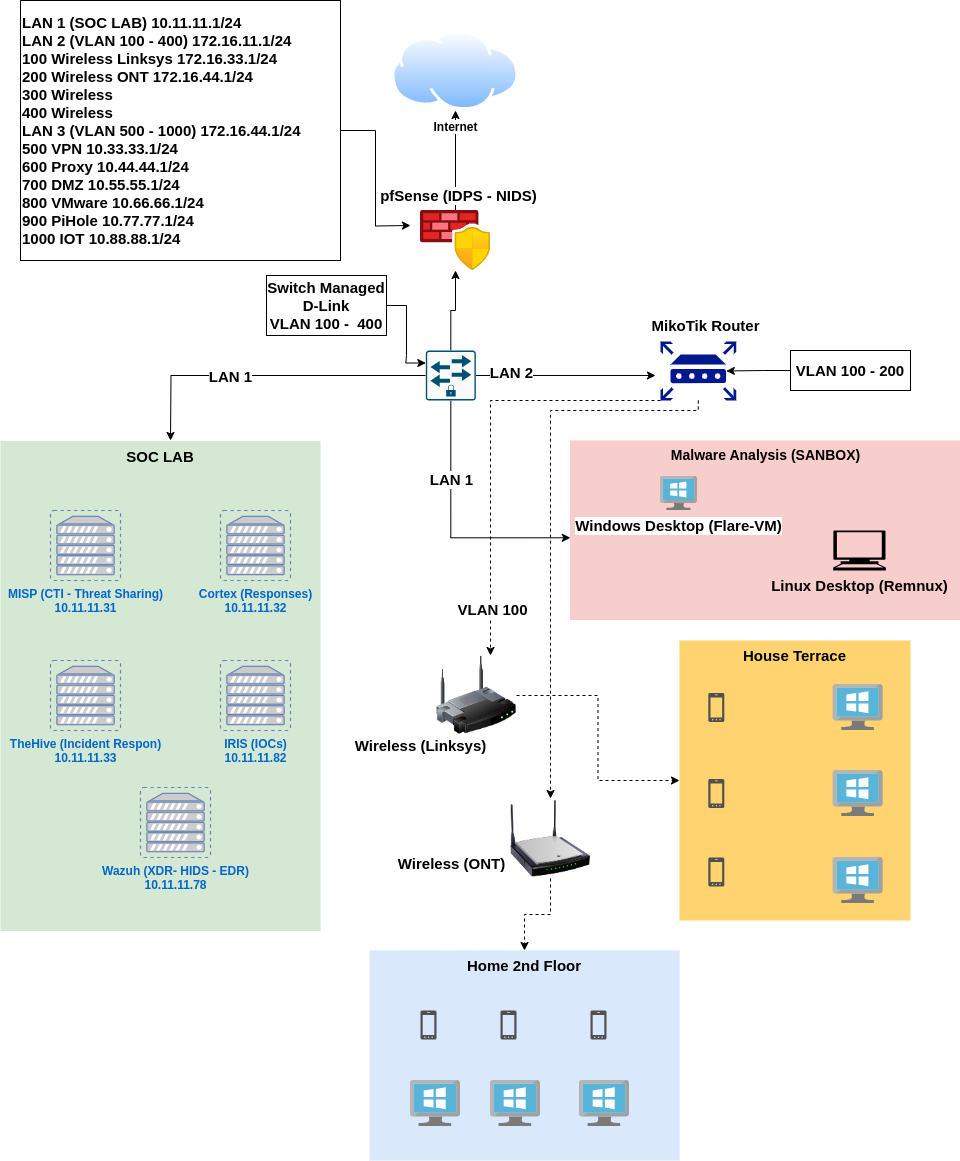

The diagram above was exported from draw.io. Its source (the exported page's mxGraphModel, read from the mxfile embedded in the PNG):
<mxGraphModel dx="1804" dy="536" grid="1" gridSize="10" guides="1" tooltips="1" connect="1" arrows="1" fold="1" page="1" pageScale="1" pageWidth="850" pageHeight="1100" math="0" shadow="0">
  <root>
    <mxCell id="0" />
    <mxCell id="1" parent="0" />
    <mxCell id="1iogXAjVUpHUyYjj1ZbF-4" style="edgeStyle=orthogonalEdgeStyle;rounded=0;orthogonalLoop=1;jettySize=auto;html=1;" edge="1" parent="1" source="M49enMdxi8nmsOSQXk1d-6" target="M49enMdxi8nmsOSQXk1d-7">
      <mxGeometry relative="1" as="geometry" />
    </mxCell>
    <mxCell id="1iogXAjVUpHUyYjj1ZbF-52" value="&lt;font style=&quot;font-size: 15px;&quot;&gt;&lt;b&gt;pfSense (IDPS - NIDS)&lt;/b&gt;&lt;/font&gt;" style="edgeLabel;html=1;align=center;verticalAlign=middle;resizable=0;points=[];" vertex="1" connectable="0" parent="1iogXAjVUpHUyYjj1ZbF-4">
      <mxGeometry x="-0.6849" y="-2" relative="1" as="geometry">
        <mxPoint as="offset" />
      </mxGeometry>
    </mxCell>
    <mxCell id="M49enMdxi8nmsOSQXk1d-6" value="" style="image;aspect=fixed;html=1;points=[];align=center;fontSize=12;image=img/lib/azure2/networking/Azure_Firewall_Manager.svg;fontStyle=1" vertex="1" parent="1">
      <mxGeometry x="410" y="260" width="70" height="60" as="geometry" />
    </mxCell>
    <mxCell id="M49enMdxi8nmsOSQXk1d-7" value="&lt;b&gt;Internet&lt;/b&gt;" style="image;aspect=fixed;perimeter=ellipsePerimeter;html=1;align=center;shadow=0;dashed=0;spacingTop=3;image=img/lib/active_directory/internet_cloud.svg;" vertex="1" parent="1">
      <mxGeometry x="381.51" y="80" width="126.99" height="80" as="geometry" />
    </mxCell>
    <mxCell id="1iogXAjVUpHUyYjj1ZbF-10" style="edgeStyle=orthogonalEdgeStyle;rounded=0;orthogonalLoop=1;jettySize=auto;html=1;" edge="1" parent="1" source="M49enMdxi8nmsOSQXk1d-9" target="M49enMdxi8nmsOSQXk1d-6">
      <mxGeometry relative="1" as="geometry" />
    </mxCell>
    <mxCell id="1iogXAjVUpHUyYjj1ZbF-11" style="edgeStyle=orthogonalEdgeStyle;rounded=0;orthogonalLoop=1;jettySize=auto;html=1;entryX=-0.066;entryY=0.576;entryDx=0;entryDy=0;entryPerimeter=0;" edge="1" parent="1" source="M49enMdxi8nmsOSQXk1d-9" target="M49enMdxi8nmsOSQXk1d-10">
      <mxGeometry relative="1" as="geometry" />
    </mxCell>
    <mxCell id="1iogXAjVUpHUyYjj1ZbF-60" value="&lt;b&gt;&lt;font style=&quot;font-size: 15px;&quot;&gt;LAN 2&lt;/font&gt;&lt;/b&gt;" style="edgeLabel;html=1;align=center;verticalAlign=middle;resizable=0;points=[];" vertex="1" connectable="0" parent="1iogXAjVUpHUyYjj1ZbF-11">
      <mxGeometry x="-0.6154" y="3" relative="1" as="geometry">
        <mxPoint as="offset" />
      </mxGeometry>
    </mxCell>
    <mxCell id="1iogXAjVUpHUyYjj1ZbF-40" style="edgeStyle=orthogonalEdgeStyle;rounded=0;orthogonalLoop=1;jettySize=auto;html=1;exitX=0.5;exitY=1;exitDx=0;exitDy=0;exitPerimeter=0;entryX=0.001;entryY=0.542;entryDx=0;entryDy=0;entryPerimeter=0;" edge="1" parent="1" source="M49enMdxi8nmsOSQXk1d-9" target="1iogXAjVUpHUyYjj1ZbF-1">
      <mxGeometry relative="1" as="geometry">
        <mxPoint x="433.0799999999999" y="490" as="sourcePoint" />
        <mxPoint x="527" y="600" as="targetPoint" />
      </mxGeometry>
    </mxCell>
    <mxCell id="1iogXAjVUpHUyYjj1ZbF-43" value="&lt;b&gt;&lt;font style=&quot;font-size: 15px;&quot;&gt;LAN 1&lt;/font&gt;&lt;/b&gt;" style="edgeLabel;html=1;align=center;verticalAlign=middle;resizable=0;points=[];" vertex="1" connectable="0" parent="1iogXAjVUpHUyYjj1ZbF-40">
      <mxGeometry x="-0.3887" relative="1" as="geometry">
        <mxPoint as="offset" />
      </mxGeometry>
    </mxCell>
    <mxCell id="1iogXAjVUpHUyYjj1ZbF-57" style="edgeStyle=orthogonalEdgeStyle;rounded=0;orthogonalLoop=1;jettySize=auto;html=1;" edge="1" parent="1" source="M49enMdxi8nmsOSQXk1d-9">
      <mxGeometry relative="1" as="geometry">
        <mxPoint x="160" y="490" as="targetPoint" />
      </mxGeometry>
    </mxCell>
    <mxCell id="1iogXAjVUpHUyYjj1ZbF-59" value="&lt;b&gt;&lt;font style=&quot;font-size: 15px;&quot;&gt;LAN 1&lt;/font&gt;&lt;/b&gt;" style="edgeLabel;html=1;align=center;verticalAlign=middle;resizable=0;points=[];" vertex="1" connectable="0" parent="1iogXAjVUpHUyYjj1ZbF-57">
      <mxGeometry x="0.2276" relative="1" as="geometry">
        <mxPoint as="offset" />
      </mxGeometry>
    </mxCell>
    <mxCell id="M49enMdxi8nmsOSQXk1d-9" value="" style="sketch=0;points=[[0.015,0.015,0],[0.985,0.015,0],[0.985,0.985,0],[0.015,0.985,0],[0.25,0,0],[0.5,0,0],[0.75,0,0],[1,0.25,0],[1,0.5,0],[1,0.75,0],[0.75,1,0],[0.5,1,0],[0.25,1,0],[0,0.75,0],[0,0.5,0],[0,0.25,0]];verticalLabelPosition=bottom;html=1;verticalAlign=top;aspect=fixed;align=center;pointerEvents=1;shape=mxgraph.cisco19.rect;prIcon=secure_switch;fillColor=#FAFAFA;strokeColor=#005073;" vertex="1" parent="1">
      <mxGeometry x="415.32" y="400" width="50" height="50" as="geometry" />
    </mxCell>
    <mxCell id="1iogXAjVUpHUyYjj1ZbF-28" style="edgeStyle=orthogonalEdgeStyle;rounded=0;orthogonalLoop=1;jettySize=auto;html=1;fontStyle=0;dashed=1;" edge="1" parent="1" source="M49enMdxi8nmsOSQXk1d-10" target="bCkncfZ4FyMTsmhe4236-8">
      <mxGeometry relative="1" as="geometry">
        <Array as="points">
          <mxPoint x="668" y="450" />
          <mxPoint x="480" y="450" />
        </Array>
      </mxGeometry>
    </mxCell>
    <mxCell id="1iogXAjVUpHUyYjj1ZbF-35" value="&lt;b&gt;&lt;font style=&quot;font-size: 15px;&quot;&gt;VLAN 100&lt;/font&gt;&lt;/b&gt;" style="edgeLabel;html=1;align=center;verticalAlign=middle;resizable=0;points=[];" vertex="1" connectable="0" parent="1iogXAjVUpHUyYjj1ZbF-28">
      <mxGeometry x="0.7752" y="1" relative="1" as="geometry">
        <mxPoint y="1" as="offset" />
      </mxGeometry>
    </mxCell>
    <mxCell id="A7XerUsHSpU5914AMxyM-9" style="edgeStyle=orthogonalEdgeStyle;rounded=0;orthogonalLoop=1;jettySize=auto;html=1;dashed=1;" edge="1" parent="1" source="M49enMdxi8nmsOSQXk1d-10" target="1iogXAjVUpHUyYjj1ZbF-55">
      <mxGeometry relative="1" as="geometry">
        <Array as="points">
          <mxPoint x="688" y="460" />
          <mxPoint x="540" y="460" />
        </Array>
      </mxGeometry>
    </mxCell>
    <mxCell id="M49enMdxi8nmsOSQXk1d-10" value="" style="sketch=0;aspect=fixed;pointerEvents=1;shadow=0;dashed=0;html=1;strokeColor=none;labelPosition=center;verticalLabelPosition=bottom;verticalAlign=top;align=center;fillColor=#00188D;shape=mxgraph.mscae.enterprise.router" vertex="1" parent="1">
      <mxGeometry x="650" y="391" width="75.64" height="59" as="geometry" />
    </mxCell>
    <mxCell id="7cRGGKOAlPFQUziEnpxx-8" value="&lt;b&gt;&lt;font style=&quot;font-size: 15px;&quot;&gt;MikoTik Router&lt;/font&gt;&lt;/b&gt;" style="text;html=1;align=center;verticalAlign=middle;resizable=0;points=[];autosize=1;strokeColor=none;fillColor=none;" vertex="1" parent="1">
      <mxGeometry x="630" y="360" width="130" height="30" as="geometry" />
    </mxCell>
    <mxCell id="1QJvff3Xz-9HEbm2QiTb-1" value="&lt;b&gt;&lt;font style=&quot;font-size: 15px;&quot;&gt;SOC LAB&lt;/font&gt;&lt;/b&gt;" style="whiteSpace=wrap;html=1;fillColor=#d5e8d4;fontSize=14;strokeColor=none;verticalAlign=top;" vertex="1" parent="1">
      <mxGeometry x="-10" y="490.5" width="320" height="490" as="geometry" />
    </mxCell>
    <mxCell id="9IcIuBN59OnaZVzEiaLI-4" value="&lt;b&gt;TheHive (Incident Respon)&lt;br&gt;10.11.11.33&lt;/b&gt;" style="fontColor=#0066CC;verticalAlign=top;verticalLabelPosition=bottom;labelPosition=center;align=center;html=1;outlineConnect=0;fillColor=#CCCCCC;strokeColor=#6881B3;gradientColor=none;gradientDirection=north;strokeWidth=2;shape=mxgraph.networks.virtual_server;" vertex="1" parent="1">
      <mxGeometry x="40" y="710" width="70" height="70" as="geometry" />
    </mxCell>
    <mxCell id="9IcIuBN59OnaZVzEiaLI-5" value="&lt;b&gt;MISP (CTI - Threat Sharing)&lt;br&gt;10.11.11.31&lt;/b&gt;" style="fontColor=#0066CC;verticalAlign=top;verticalLabelPosition=bottom;labelPosition=center;align=center;html=1;outlineConnect=0;fillColor=#CCCCCC;strokeColor=#6881B3;gradientColor=none;gradientDirection=north;strokeWidth=2;shape=mxgraph.networks.virtual_server;fontStyle=0" vertex="1" parent="1">
      <mxGeometry x="40" y="560" width="70" height="70" as="geometry" />
    </mxCell>
    <mxCell id="9IcIuBN59OnaZVzEiaLI-6" value="&lt;b&gt;Wazuh (XDR- HIDS - EDR)&lt;br&gt;10.11.11.78&lt;/b&gt;" style="fontColor=#0066CC;verticalAlign=top;verticalLabelPosition=bottom;labelPosition=center;align=center;html=1;outlineConnect=0;fillColor=#CCCCCC;strokeColor=#6881B3;gradientColor=none;gradientDirection=north;strokeWidth=2;shape=mxgraph.networks.virtual_server;" vertex="1" parent="1">
      <mxGeometry x="130" y="837" width="70" height="70" as="geometry" />
    </mxCell>
    <mxCell id="9IcIuBN59OnaZVzEiaLI-7" value="&lt;b&gt;IRIS (IOCs)&lt;br&gt;10.11.11.82&lt;/b&gt;" style="fontColor=#0066CC;verticalAlign=top;verticalLabelPosition=bottom;labelPosition=center;align=center;html=1;outlineConnect=0;fillColor=#CCCCCC;strokeColor=#6881B3;gradientColor=none;gradientDirection=north;strokeWidth=2;shape=mxgraph.networks.virtual_server;" vertex="1" parent="1">
      <mxGeometry x="210" y="710" width="70" height="70" as="geometry" />
    </mxCell>
    <mxCell id="9IcIuBN59OnaZVzEiaLI-2" value="&lt;b&gt;Cortex (Responses)&lt;br&gt;10.11.11.32&lt;/b&gt;" style="fontColor=#0066CC;verticalAlign=top;verticalLabelPosition=bottom;labelPosition=center;align=center;html=1;outlineConnect=0;fillColor=#CCCCCC;strokeColor=#6881B3;gradientColor=none;gradientDirection=north;strokeWidth=2;shape=mxgraph.networks.virtual_server;labelBackgroundColor=none;" vertex="1" parent="1">
      <mxGeometry x="210" y="560" width="70" height="70" as="geometry" />
    </mxCell>
    <mxCell id="bCkncfZ4FyMTsmhe4236-1" value="&lt;b&gt;&lt;font style=&quot;font-size: 15px;&quot;&gt;House Terrace&lt;/font&gt;&lt;/b&gt;" style="whiteSpace=wrap;html=1;fillColor=#FFD470;gradientColor=none;fontSize=14;strokeColor=none;verticalAlign=top;" vertex="1" parent="1">
      <mxGeometry x="669" y="690" width="231" height="280" as="geometry" />
    </mxCell>
    <mxCell id="bCkncfZ4FyMTsmhe4236-2" value="" style="sketch=0;pointerEvents=1;shadow=0;dashed=0;html=1;strokeColor=none;fillColor=#505050;labelPosition=center;verticalLabelPosition=bottom;verticalAlign=top;outlineConnect=0;align=center;shape=mxgraph.office.devices.cell_phone_windows_phone_proportional;" vertex="1" parent="1">
      <mxGeometry x="697.82" y="742.5" width="16" height="29" as="geometry" />
    </mxCell>
    <mxCell id="bCkncfZ4FyMTsmhe4236-3" value="" style="image;sketch=0;aspect=fixed;html=1;points=[];align=center;fontSize=12;image=img/lib/mscae/VirtualMachineWindows.svg;" vertex="1" parent="1">
      <mxGeometry x="822.68" y="734" width="50" height="46" as="geometry" />
    </mxCell>
    <mxCell id="bCkncfZ4FyMTsmhe4236-4" value="" style="sketch=0;pointerEvents=1;shadow=0;dashed=0;html=1;strokeColor=none;fillColor=#505050;labelPosition=center;verticalLabelPosition=bottom;verticalAlign=top;outlineConnect=0;align=center;shape=mxgraph.office.devices.cell_phone_windows_phone_proportional;" vertex="1" parent="1">
      <mxGeometry x="697.82" y="828.5" width="16" height="29" as="geometry" />
    </mxCell>
    <mxCell id="bCkncfZ4FyMTsmhe4236-5" value="" style="sketch=0;pointerEvents=1;shadow=0;dashed=0;html=1;strokeColor=none;fillColor=#505050;labelPosition=center;verticalLabelPosition=bottom;verticalAlign=top;outlineConnect=0;align=center;shape=mxgraph.office.devices.cell_phone_windows_phone_proportional;" vertex="1" parent="1">
      <mxGeometry x="697.82" y="907" width="16" height="29" as="geometry" />
    </mxCell>
    <mxCell id="bCkncfZ4FyMTsmhe4236-6" value="" style="image;sketch=0;aspect=fixed;html=1;points=[];align=center;fontSize=12;image=img/lib/mscae/VirtualMachineWindows.svg;" vertex="1" parent="1">
      <mxGeometry x="822.68" y="820" width="50" height="46" as="geometry" />
    </mxCell>
    <mxCell id="bCkncfZ4FyMTsmhe4236-7" value="" style="image;sketch=0;aspect=fixed;html=1;points=[];align=center;fontSize=12;image=img/lib/mscae/VirtualMachineWindows.svg;" vertex="1" parent="1">
      <mxGeometry x="822.68" y="907" width="50" height="46" as="geometry" />
    </mxCell>
    <mxCell id="1iogXAjVUpHUyYjj1ZbF-41" style="edgeStyle=orthogonalEdgeStyle;rounded=0;orthogonalLoop=1;jettySize=auto;html=1;entryX=0;entryY=0.5;entryDx=0;entryDy=0;dashed=1;" edge="1" parent="1" source="bCkncfZ4FyMTsmhe4236-8" target="bCkncfZ4FyMTsmhe4236-1">
      <mxGeometry relative="1" as="geometry" />
    </mxCell>
    <mxCell id="bCkncfZ4FyMTsmhe4236-8" value="" style="image;html=1;image=img/lib/clip_art/networking/Wireless_Router_128x128.png" vertex="1" parent="1">
      <mxGeometry x="425.99999999999994" y="705" width="80" height="80" as="geometry" />
    </mxCell>
    <mxCell id="1iogXAjVUpHUyYjj1ZbF-1" value="&lt;b&gt;Malware Analysis (SANBOX)&lt;/b&gt;" style="whiteSpace=wrap;html=1;fillColor=#f8cecc;fontSize=14;strokeColor=none;verticalAlign=top;" vertex="1" parent="1">
      <mxGeometry x="559.5" y="490" width="390.5" height="179.5" as="geometry" />
    </mxCell>
    <mxCell id="1iogXAjVUpHUyYjj1ZbF-12" value="&lt;b&gt;&lt;font style=&quot;font-size: 15px;&quot;&gt;Windows Desktop (Flare-VM)&lt;/font&gt;&lt;/b&gt;" style="image;sketch=0;aspect=fixed;html=1;points=[];align=center;fontSize=12;image=img/lib/mscae/VirtualMachineWindows.svg;" vertex="1" parent="1">
      <mxGeometry x="650" y="526" width="36.96" height="34" as="geometry" />
    </mxCell>
    <mxCell id="1iogXAjVUpHUyYjj1ZbF-13" value="&lt;font style=&quot;font-size: 15px;&quot;&gt;&lt;b&gt;Linux Desktop (Remnux)&lt;/b&gt;&lt;/font&gt;" style="shape=mxgraph.signs.tech.computer;html=1;pointerEvents=1;fillColor=#000000;strokeColor=none;verticalLabelPosition=bottom;verticalAlign=top;align=center;" vertex="1" parent="1">
      <mxGeometry x="822.6800000000001" y="580" width="52.68" height="40" as="geometry" />
    </mxCell>
    <mxCell id="1iogXAjVUpHUyYjj1ZbF-53" style="edgeStyle=orthogonalEdgeStyle;rounded=0;orthogonalLoop=1;jettySize=auto;html=1;" edge="1" parent="1" source="1iogXAjVUpHUyYjj1ZbF-45">
      <mxGeometry relative="1" as="geometry">
        <mxPoint x="400" y="275" as="targetPoint" />
      </mxGeometry>
    </mxCell>
    <mxCell id="1iogXAjVUpHUyYjj1ZbF-45" value="&lt;div style=&quot;font-size: 15px;&quot;&gt;&lt;font style=&quot;font-size: 15px;&quot;&gt;&lt;b&gt;&lt;span style=&quot;background-color: initial;&quot;&gt;LAN 1 (&lt;/span&gt;&lt;span style=&quot;background-color: initial;&quot;&gt;SOC LAB) 10.11.11.1/24&lt;/span&gt;&lt;/b&gt;&lt;/font&gt;&lt;/div&gt;&lt;div style=&quot;font-size: 15px;&quot;&gt;&lt;font style=&quot;font-size: 15px;&quot;&gt;&lt;b&gt;&lt;span style=&quot;background-color: initial;&quot;&gt;LAN 2 (&lt;/span&gt;&lt;span style=&quot;background-color: initial;&quot;&gt;VLAN 100 - 400) 172.16.11.1/24&lt;/span&gt;&lt;/b&gt;&lt;/font&gt;&lt;/div&gt;&lt;div style=&quot;font-size: 15px;&quot;&gt;&lt;b&gt;100 Wireless Linksys 172.16.33.1/24&lt;/b&gt;&lt;/div&gt;&lt;div style=&quot;font-size: 15px;&quot;&gt;&lt;b&gt;200 Wireless ONT 172.16.44.1/24&lt;br&gt;&lt;/b&gt;&lt;/div&gt;&lt;div style=&quot;font-size: 15px;&quot;&gt;&lt;b&gt;300 Wireless&amp;nbsp;&lt;/b&gt;&lt;/div&gt;&lt;div style=&quot;font-size: 15px;&quot;&gt;&lt;b&gt;400 Wireless&amp;nbsp;&lt;/b&gt;&lt;/div&gt;&lt;div style=&quot;font-size: 15px;&quot;&gt;&lt;font style=&quot;font-size: 15px;&quot;&gt;&lt;b&gt;&lt;span style=&quot;background-color: initial;&quot;&gt;LAN 3 (&lt;/span&gt;&lt;span style=&quot;background-color: initial;&quot;&gt;VLAN 500 - 1000) 172.16.44.1/24&lt;/span&gt;&lt;/b&gt;&lt;/font&gt;&lt;/div&gt;&lt;div style=&quot;font-size: 15px;&quot;&gt;&lt;b&gt;500 VPN 10.33.33.1/24&lt;/b&gt;&lt;/div&gt;&lt;div style=&quot;font-size: 15px;&quot;&gt;&lt;b&gt;600 Proxy 10.44.44.1/24&lt;/b&gt;&lt;/div&gt;&lt;div style=&quot;font-size: 15px;&quot;&gt;&lt;b&gt;700 DMZ 10.55.55.1/24&lt;/b&gt;&lt;/div&gt;&lt;div style=&quot;font-size: 15px;&quot;&gt;&lt;b&gt;800 VMware 10.66.66.1/24&lt;/b&gt;&lt;/div&gt;&lt;div style=&quot;font-size: 15px;&quot;&gt;&lt;b&gt;900 PiHole 10.77.77.1/24&lt;/b&gt;&lt;/div&gt;&lt;div style=&quot;font-size: 15px;&quot;&gt;&lt;b&gt;1000 IOT 10.88.88.1/24&lt;/b&gt;&lt;/div&gt;" style="whiteSpace=wrap;html=1;align=left;" vertex="1" parent="1">
      <mxGeometry x="10" y="50" width="320" height="260" as="geometry" />
    </mxCell>
    <mxCell id="1iogXAjVUpHUyYjj1ZbF-54" style="edgeStyle=orthogonalEdgeStyle;rounded=0;orthogonalLoop=1;jettySize=auto;html=1;entryX=0.87;entryY=0.5;entryDx=0;entryDy=0;entryPerimeter=0;" edge="1" parent="1" source="1iogXAjVUpHUyYjj1ZbF-50" target="M49enMdxi8nmsOSQXk1d-10">
      <mxGeometry relative="1" as="geometry" />
    </mxCell>
    <mxCell id="1iogXAjVUpHUyYjj1ZbF-50" value="&lt;b&gt;&lt;font style=&quot;font-size: 15px;&quot;&gt;VLAN 100 - 200&lt;/font&gt;&lt;/b&gt;" style="whiteSpace=wrap;html=1;" vertex="1" parent="1">
      <mxGeometry x="780" y="400" width="120" height="40" as="geometry" />
    </mxCell>
    <mxCell id="A7XerUsHSpU5914AMxyM-11" style="edgeStyle=orthogonalEdgeStyle;rounded=0;orthogonalLoop=1;jettySize=auto;html=1;entryX=0.5;entryY=0;entryDx=0;entryDy=0;dashed=1;" edge="1" parent="1" source="1iogXAjVUpHUyYjj1ZbF-55" target="A7XerUsHSpU5914AMxyM-1">
      <mxGeometry relative="1" as="geometry" />
    </mxCell>
    <mxCell id="1iogXAjVUpHUyYjj1ZbF-55" value="" style="image;html=1;image=img/lib/clip_art/networking/Wireless_Router_N_128x128.png" vertex="1" parent="1">
      <mxGeometry x="500" y="848" width="80" height="80" as="geometry" />
    </mxCell>
    <mxCell id="A7XerUsHSpU5914AMxyM-1" value="&lt;b&gt;&lt;font style=&quot;font-size: 15px;&quot;&gt;Home 2nd Floor&lt;/font&gt;&lt;/b&gt;" style="whiteSpace=wrap;html=1;fillColor=#dae8fc;fontSize=14;strokeColor=none;verticalAlign=top;" vertex="1" parent="1">
      <mxGeometry x="359" y="1000" width="310" height="210" as="geometry" />
    </mxCell>
    <mxCell id="A7XerUsHSpU5914AMxyM-2" value="" style="sketch=0;pointerEvents=1;shadow=0;dashed=0;html=1;strokeColor=none;fillColor=#505050;labelPosition=center;verticalLabelPosition=bottom;verticalAlign=top;outlineConnect=0;align=center;shape=mxgraph.office.devices.cell_phone_windows_phone_proportional;" vertex="1" parent="1">
      <mxGeometry x="410.00000000000006" y="1060" width="16" height="29" as="geometry" />
    </mxCell>
    <mxCell id="A7XerUsHSpU5914AMxyM-3" value="" style="sketch=0;pointerEvents=1;shadow=0;dashed=0;html=1;strokeColor=none;fillColor=#505050;labelPosition=center;verticalLabelPosition=bottom;verticalAlign=top;outlineConnect=0;align=center;shape=mxgraph.office.devices.cell_phone_windows_phone_proportional;" vertex="1" parent="1">
      <mxGeometry x="490.00000000000006" y="1060" width="16" height="29" as="geometry" />
    </mxCell>
    <mxCell id="A7XerUsHSpU5914AMxyM-4" value="" style="sketch=0;pointerEvents=1;shadow=0;dashed=0;html=1;strokeColor=none;fillColor=#505050;labelPosition=center;verticalLabelPosition=bottom;verticalAlign=top;outlineConnect=0;align=center;shape=mxgraph.office.devices.cell_phone_windows_phone_proportional;" vertex="1" parent="1">
      <mxGeometry x="580" y="1060" width="16" height="29" as="geometry" />
    </mxCell>
    <mxCell id="A7XerUsHSpU5914AMxyM-5" value="" style="image;sketch=0;aspect=fixed;html=1;points=[];align=center;fontSize=12;image=img/lib/mscae/VirtualMachineWindows.svg;" vertex="1" parent="1">
      <mxGeometry x="399.99999999999994" y="1130" width="50" height="46" as="geometry" />
    </mxCell>
    <mxCell id="A7XerUsHSpU5914AMxyM-6" value="" style="image;sketch=0;aspect=fixed;html=1;points=[];align=center;fontSize=12;image=img/lib/mscae/VirtualMachineWindows.svg;" vertex="1" parent="1">
      <mxGeometry x="479.99999999999994" y="1130" width="50" height="46" as="geometry" />
    </mxCell>
    <mxCell id="A7XerUsHSpU5914AMxyM-7" value="" style="image;sketch=0;aspect=fixed;html=1;points=[];align=center;fontSize=12;image=img/lib/mscae/VirtualMachineWindows.svg;" vertex="1" parent="1">
      <mxGeometry x="569" y="1130" width="50" height="46" as="geometry" />
    </mxCell>
    <mxCell id="A7XerUsHSpU5914AMxyM-10" value="&lt;b&gt;&lt;font style=&quot;font-size: 15px;&quot;&gt;Wireless (ONT)&lt;/font&gt;&lt;/b&gt;" style="text;html=1;align=center;verticalAlign=middle;resizable=0;points=[];autosize=1;strokeColor=none;fillColor=none;" vertex="1" parent="1">
      <mxGeometry x="376" y="898" width="130" height="30" as="geometry" />
    </mxCell>
    <mxCell id="A7XerUsHSpU5914AMxyM-14" value="&lt;b style=&quot;border-color: var(--border-color);&quot;&gt;&lt;font style=&quot;border-color: var(--border-color); font-size: 15px;&quot;&gt;Wireless&amp;nbsp;(Linksys)&lt;/font&gt;&lt;/b&gt;" style="text;html=1;align=center;verticalAlign=middle;resizable=0;points=[];autosize=1;strokeColor=none;fillColor=none;" vertex="1" parent="1">
      <mxGeometry x="330" y="780" width="160" height="30" as="geometry" />
    </mxCell>
    <mxCell id="A7XerUsHSpU5914AMxyM-17" style="edgeStyle=orthogonalEdgeStyle;rounded=0;orthogonalLoop=1;jettySize=auto;html=1;entryX=0;entryY=0.25;entryDx=0;entryDy=0;entryPerimeter=0;" edge="1" parent="1" source="A7XerUsHSpU5914AMxyM-16" target="M49enMdxi8nmsOSQXk1d-9">
      <mxGeometry relative="1" as="geometry" />
    </mxCell>
    <mxCell id="A7XerUsHSpU5914AMxyM-16" value="&lt;b style=&quot;border-color: var(--border-color); font-size: 15px;&quot;&gt;Switch Managed D-Link&lt;br style=&quot;border-color: var(--border-color);&quot;&gt;&lt;/b&gt;&lt;b&gt;&lt;font style=&quot;font-size: 15px;&quot;&gt;VLAN 100 -&amp;nbsp; 400&lt;/font&gt;&lt;/b&gt;" style="whiteSpace=wrap;html=1;" vertex="1" parent="1">
      <mxGeometry x="256" y="325" width="120" height="60" as="geometry" />
    </mxCell>
  </root>
</mxGraphModel>